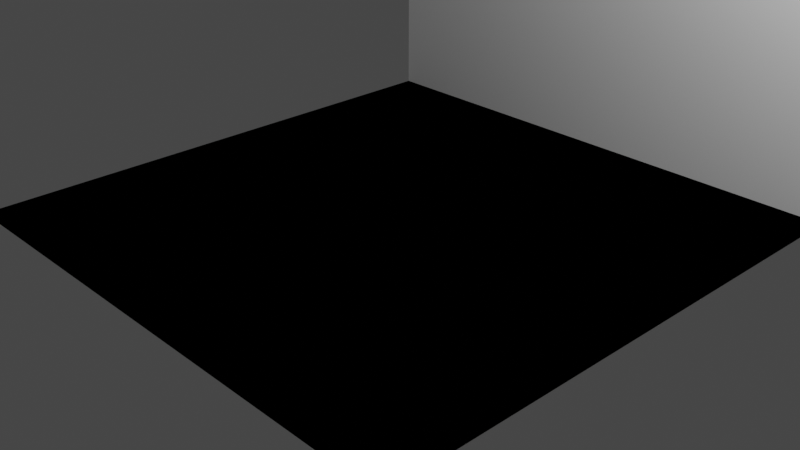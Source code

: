 # Source: command_module.blend  (saved by Blender 3.4.6; exported with 4.5.12 LTS)
import bpy
from mathutils import Matrix  # noqa: F401  (used for matrix-valued properties, if any)

bpy.ops.wm.read_factory_settings(use_empty=True)
scene = bpy.context.scene
scene.name = 'Scene'

# ---- collections
col_collection = bpy.data.collections.new('Collection'); scene.collection.children.link(col_collection)

# ---- world
world_world = bpy.data.worlds.new('World'); scene.world = world_world
world_world.use_nodes = True; world_world.node_tree.nodes.clear()
_N = world_world.node_tree.nodes; _L = world_world.node_tree.links
n0 = _N.new('ShaderNodeOutputWorld'); n0.name = 'World Output'; n0.location = (300, 300)
n1 = _N.new('ShaderNodeBackground'); n1.name = 'Background'; n1.location = (10, 300)
n1.inputs[0].default_value = (0.05088, 0.05088, 0.05088, 1.0)
_L.new(n1.outputs[0], n0.inputs[0])
n0.is_active_output = True
world_world.color = (0.05088, 0.05088, 0.05088)
world_world.use_sun_shadow = False
world_world.sun_shadow_jitter_overblur = 0.0

# ---- cameras
cam_camera = bpy.data.cameras.new('Camera')
cam_camera.clip_end = 100.0
cam_camera.ortho_scale = 7.314

# ---- lights
light_light = bpy.data.lights.new('Light', 'POINT')
light_light.transmission_factor = 0.0
light_light.energy = 1000.0
light_light.shadow_soft_size = 0.1
light_light.shadow_maximum_resolution = 0.006
light_light.use_absolute_resolution = True

# ---- meshes
me_plane_001 = bpy.data.meshes.new('Plane.001')
me_plane_001.from_pydata([(-3.0, -3.0, 0.0), (3.0, -3.0, 0.0), (-3.0, 3.0, 0.0), (3.0, 3.0, 0.0)], [], [(0, 1, 3, 2)])
_uv = me_plane_001.uv_layers.new(name='UVMap')
_uv.uv.foreach_set('vector', [0.0, 0.0, 1.0, 0.0, 1.0, 1.0, 0.0, 1.0])
me_plane_001.update()
me_plane_002 = bpy.data.meshes.new('Plane.002')
me_plane_002.from_pydata([(-3.0, -3.0, 0.0), (3.0, -3.0, 0.0), (-3.0, 3.0, 0.0), (3.0, 3.0, 0.0), (-3.0, 3.0, 3.0), (3.0, 3.0, 3.0)], [], [(0, 1, 3, 2), (2, 3, 5, 4)])
_uv = me_plane_002.uv_layers.new(name='UVMap')
_uv.uv.foreach_set('vector', [0.0, 0.0, 1.0, 0.0, 1.0, 1.0, 0.0, 1.0, 0.0, 1.0, 1.0, 1.0, 1.0, 1.0, 0.0, 1.0])
me_plane_002.update()

# ---- objects
ob_light = bpy.data.objects.new('Light', light_light)
ob_camera = bpy.data.objects.new('Camera', cam_camera)
ob_collider = bpy.data.objects.new('Collider', me_plane_001)
ob_mesh = bpy.data.objects.new('Mesh', me_plane_002)

# ---- transforms, parenting, visibility, modifiers, constraints
ob_light.location = (4.076, 1.005, 5.904)
ob_light.rotation_euler = (0.6503, 0.05522, 1.866)
ob_light.lock_rotations_4d = False
ob_light.empty_display_type = 'ARROWS'
ob_light.color = (0.0, 0.0, 0.0, 0.0)
ob_light.lineart.crease_threshold = 0.0
ob_camera.location = (7.359, -6.926, 4.958)
ob_camera.rotation_euler = (1.109, 0.0, 0.8149)
ob_camera.lock_rotations_4d = False
ob_camera.empty_display_type = 'ARROWS'
ob_camera.color = (0.0, 0.0, 0.0, 0.0)
ob_camera.display_type = 'WIRE'
ob_camera.lineart.crease_threshold = 0.0
ob_collider.location = (0.0, 0.0, 0.0)
ob_mesh.location = (0.0, 0.0, 0.0)

# ---- collection membership
col_collection.objects.link(ob_light)
col_collection.objects.link(ob_camera)
col_collection.objects.link(ob_collider)
col_collection.objects.link(ob_mesh)

# ---- scene / render settings (as saved in the file)
scene.camera = ob_camera
scene.frame_start = 1; scene.frame_end = 250; scene.frame_set(1)
scene.render.engine = 'BLENDER_EEVEE_NEXT'
scene.cycles.sampling_pattern = 'TABULATED_SOBOL'
scene.cycles.use_light_tree = False
scene.view_settings.view_transform = 'Filmic'
bpy.context.view_layer.update()
